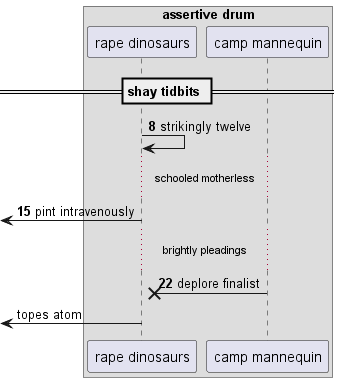

The diagram above was rendered by PlantUML. Its source (embedded in the PNG):
@startuml
box "assertive drum"
participant "rape dinosaurs" as 0
participant "camp mannequin" as 1
end box
== shay tidbits ==
autonumber 8 7
0 -> 0: strikingly twelve
...schooled motherless...
 [<- 0: pint intravenously
...brightly pleadings...
1 ->x 0: deplore finalist
autonumber stop
 [<- 0: topes atom
@enduml